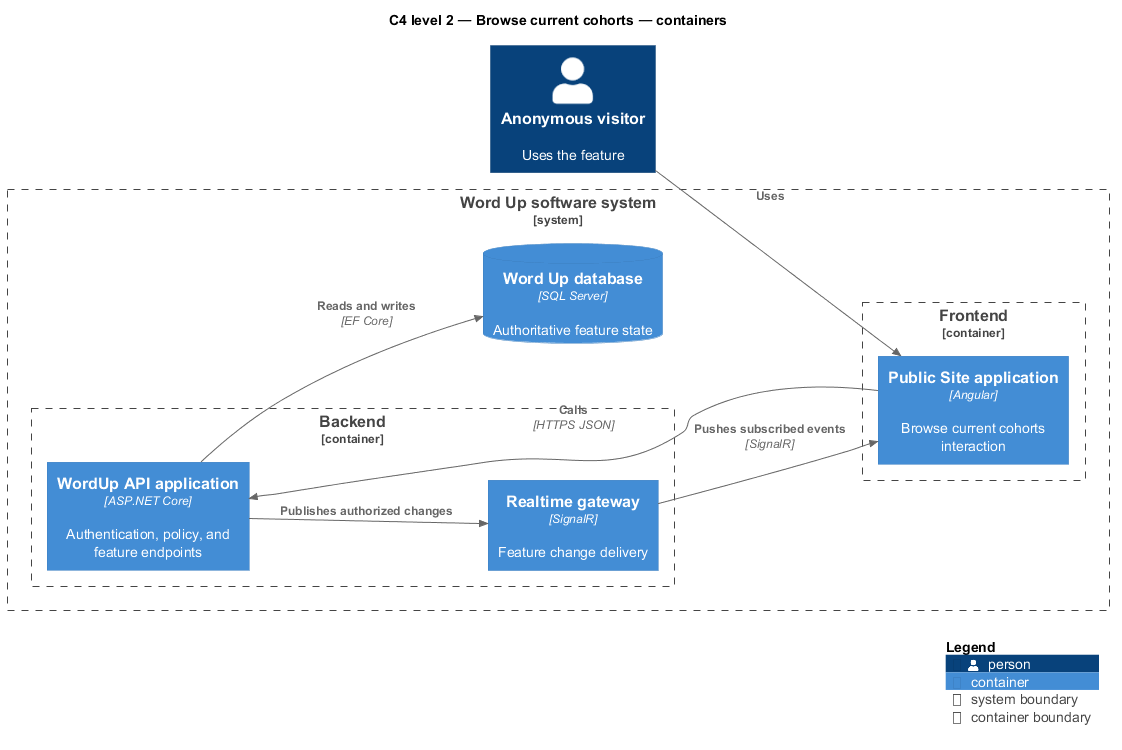

The diagram above was rendered by PlantUML. Its source (embedded in the PNG):
@startuml
!include <C4/C4_Component>
LAYOUT_LEFT_RIGHT()
title C4 level 2 — Browse current cohorts — containers
Person(primary, "Anonymous visitor", "Uses the feature")
System_Boundary(wordup, "Word Up software system") {
  Container_Boundary(frontend, "Frontend") {
    Container(app1, "Public Site application", "Angular", "Browse current cohorts interaction")
  }
  Container_Boundary(backend, "Backend") {
    Container(api, "WordUp API application", "ASP.NET Core", "Authentication, policy, and feature endpoints")
    Container(realtime, "Realtime gateway", "SignalR", "Feature change delivery")
  }
  ContainerDb(db, "Word Up database", "SQL Server", "Authoritative feature state")
}
Rel(primary, app1, "Uses")
Rel(app1, api, "Calls", "HTTPS JSON")
Rel(api, db, "Reads and writes", "EF Core")
Rel(api, realtime, "Publishes authorized changes")
Rel(realtime, app1, "Pushes subscribed events", "SignalR")
SHOW_LEGEND()
@enduml